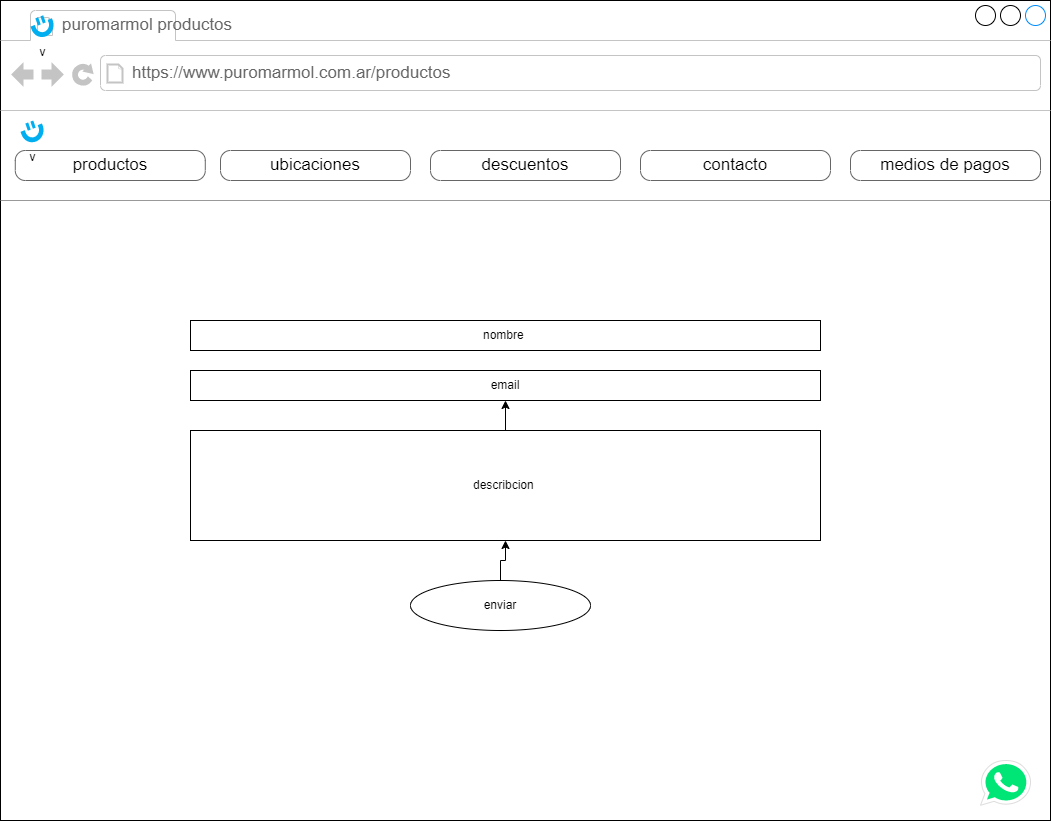

The diagram above was exported from draw.io. Its source (the exported page's mxGraphModel, read from the mxfile embedded in the PNG):
<mxGraphModel dx="1434" dy="719" grid="1" gridSize="10" guides="1" tooltips="1" connect="1" arrows="1" fold="1" page="1" pageScale="1" pageWidth="827" pageHeight="1169" math="0" shadow="0">
  <root>
    <mxCell id="0" />
    <mxCell id="1" parent="0" />
    <mxCell id="0P2SKaPae1MrGsRYwFPA-1" value="" style="strokeWidth=1;shadow=0;dashed=0;align=center;html=1;shape=mxgraph.mockup.containers.browserWindow;rSize=0;mainText=,;recursiveResize=0;rounded=0;labelBackgroundColor=none;fontFamily=Verdana;fontSize=12" parent="1" vertex="1">
      <mxGeometry x="280" y="100" width="1050" height="820" as="geometry" />
    </mxCell>
    <mxCell id="0P2SKaPae1MrGsRYwFPA-2" value="puromarmol productos" style="strokeWidth=1;shadow=0;dashed=0;align=center;html=1;shape=mxgraph.mockup.containers.anchor;fontSize=17;fontColor=#666666;align=left;" parent="0P2SKaPae1MrGsRYwFPA-1" vertex="1">
      <mxGeometry x="60" y="12" width="110" height="26" as="geometry" />
    </mxCell>
    <mxCell id="0P2SKaPae1MrGsRYwFPA-3" value="https://www.puromarmol.com.ar/productos" style="strokeWidth=1;shadow=0;dashed=0;align=center;html=1;shape=mxgraph.mockup.containers.anchor;rSize=0;fontSize=17;fontColor=#666666;align=left;" parent="0P2SKaPae1MrGsRYwFPA-1" vertex="1">
      <mxGeometry x="130" y="60" width="250" height="26" as="geometry" />
    </mxCell>
    <mxCell id="0P2SKaPae1MrGsRYwFPA-4" value="" style="verticalLabelPosition=bottom;shadow=0;dashed=0;align=center;html=1;verticalAlign=top;strokeWidth=1;shape=mxgraph.mockup.markup.line;strokeColor=#999999;rounded=0;labelBackgroundColor=none;fillColor=#ffffff;fontFamily=Verdana;fontSize=12;fontColor=#000000;" parent="0P2SKaPae1MrGsRYwFPA-1" vertex="1">
      <mxGeometry y="190" width="1050" height="20" as="geometry" />
    </mxCell>
    <mxCell id="0P2SKaPae1MrGsRYwFPA-5" value="productos" style="strokeWidth=1;shadow=0;dashed=0;align=center;html=1;shape=mxgraph.mockup.buttons.button;strokeColor=#666666;mainText=;buttonStyle=round;fontSize=17;fontStyle=0;fillColor=none;whiteSpace=wrap;rounded=0;labelBackgroundColor=none;" parent="0P2SKaPae1MrGsRYwFPA-1" vertex="1">
      <mxGeometry x="14.780000000000001" y="150" width="190" height="30" as="geometry" />
    </mxCell>
    <mxCell id="0P2SKaPae1MrGsRYwFPA-6" value="ubicaciones" style="strokeWidth=1;shadow=0;dashed=0;align=center;html=1;shape=mxgraph.mockup.buttons.button;strokeColor=#666666;mainText=;buttonStyle=round;fontSize=17;fontStyle=0;fillColor=none;whiteSpace=wrap;rounded=0;labelBackgroundColor=none;" parent="0P2SKaPae1MrGsRYwFPA-1" vertex="1">
      <mxGeometry x="220" y="150" width="190" height="30" as="geometry" />
    </mxCell>
    <mxCell id="0P2SKaPae1MrGsRYwFPA-7" value="descuentos" style="strokeWidth=1;shadow=0;dashed=0;align=center;html=1;shape=mxgraph.mockup.buttons.button;strokeColor=#666666;mainText=;buttonStyle=round;fontSize=17;fontStyle=0;fillColor=none;whiteSpace=wrap;rounded=0;labelBackgroundColor=none;" parent="0P2SKaPae1MrGsRYwFPA-1" vertex="1">
      <mxGeometry x="430" y="150" width="190" height="30" as="geometry" />
    </mxCell>
    <mxCell id="0P2SKaPae1MrGsRYwFPA-8" value="contacto" style="strokeWidth=1;shadow=0;dashed=0;align=center;html=1;shape=mxgraph.mockup.buttons.button;strokeColor=#666666;mainText=;buttonStyle=round;fontSize=17;fontStyle=0;fillColor=none;whiteSpace=wrap;rounded=0;labelBackgroundColor=none;" parent="0P2SKaPae1MrGsRYwFPA-1" vertex="1">
      <mxGeometry x="640" y="150" width="190" height="30" as="geometry" />
    </mxCell>
    <mxCell id="0P2SKaPae1MrGsRYwFPA-9" value="medios de pagos" style="strokeWidth=1;shadow=0;dashed=0;align=center;html=1;shape=mxgraph.mockup.buttons.button;strokeColor=#666666;mainText=;buttonStyle=round;fontSize=17;fontStyle=0;fillColor=none;whiteSpace=wrap;rounded=0;labelBackgroundColor=none;" parent="0P2SKaPae1MrGsRYwFPA-1" vertex="1">
      <mxGeometry x="850" y="150" width="190" height="30" as="geometry" />
    </mxCell>
    <mxCell id="0P2SKaPae1MrGsRYwFPA-18" value="v" style="dashed=0;outlineConnect=0;html=1;align=center;labelPosition=center;verticalLabelPosition=bottom;verticalAlign=top;shape=mxgraph.weblogos.sonico;fillColor=#01AEF0;strokeColor=none" parent="0P2SKaPae1MrGsRYwFPA-1" vertex="1">
      <mxGeometry x="20.000000000000007" y="120" width="23.99" height="23.2" as="geometry" />
    </mxCell>
    <mxCell id="0P2SKaPae1MrGsRYwFPA-19" value="v" style="dashed=0;outlineConnect=0;html=1;align=center;labelPosition=center;verticalLabelPosition=bottom;verticalAlign=top;shape=mxgraph.weblogos.sonico;fillColor=#01AEF0;strokeColor=none" parent="0P2SKaPae1MrGsRYwFPA-1" vertex="1">
      <mxGeometry x="30" y="14.800000000000011" width="23.99" height="23.2" as="geometry" />
    </mxCell>
    <mxCell id="0P2SKaPae1MrGsRYwFPA-20" value="" style="dashed=0;outlineConnect=0;html=1;align=center;labelPosition=center;verticalLabelPosition=bottom;verticalAlign=top;shape=mxgraph.weblogos.whatsapp;fillColor=#00E676;strokeColor=#dddddd" parent="0P2SKaPae1MrGsRYwFPA-1" vertex="1">
      <mxGeometry x="980" y="760" width="50" height="44.8" as="geometry" />
    </mxCell>
    <mxCell id="0P2SKaPae1MrGsRYwFPA-25" value="" style="edgeStyle=orthogonalEdgeStyle;rounded=0;orthogonalLoop=1;jettySize=auto;html=1;" parent="0P2SKaPae1MrGsRYwFPA-1" source="0P2SKaPae1MrGsRYwFPA-22" target="0P2SKaPae1MrGsRYwFPA-21" edge="1">
      <mxGeometry relative="1" as="geometry" />
    </mxCell>
    <mxCell id="0P2SKaPae1MrGsRYwFPA-22" value="describcion&amp;nbsp;" style="rounded=0;whiteSpace=wrap;html=1;" parent="0P2SKaPae1MrGsRYwFPA-1" vertex="1">
      <mxGeometry x="190" y="430" width="630" height="110" as="geometry" />
    </mxCell>
    <mxCell id="0P2SKaPae1MrGsRYwFPA-21" value="email" style="rounded=0;whiteSpace=wrap;html=1;" parent="0P2SKaPae1MrGsRYwFPA-1" vertex="1">
      <mxGeometry x="190" y="370" width="630" height="30" as="geometry" />
    </mxCell>
    <mxCell id="0P2SKaPae1MrGsRYwFPA-24" value="" style="edgeStyle=orthogonalEdgeStyle;rounded=0;orthogonalLoop=1;jettySize=auto;html=1;" parent="0P2SKaPae1MrGsRYwFPA-1" source="0P2SKaPae1MrGsRYwFPA-23" target="0P2SKaPae1MrGsRYwFPA-22" edge="1">
      <mxGeometry relative="1" as="geometry" />
    </mxCell>
    <mxCell id="0P2SKaPae1MrGsRYwFPA-23" value="enviar" style="ellipse;whiteSpace=wrap;html=1;" parent="0P2SKaPae1MrGsRYwFPA-1" vertex="1">
      <mxGeometry x="410" y="580" width="180" height="50" as="geometry" />
    </mxCell>
    <mxCell id="0P2SKaPae1MrGsRYwFPA-26" value="nombre&amp;nbsp;" style="rounded=0;whiteSpace=wrap;html=1;" parent="0P2SKaPae1MrGsRYwFPA-1" vertex="1">
      <mxGeometry x="190" y="320" width="630" height="30" as="geometry" />
    </mxCell>
  </root>
</mxGraphModel>